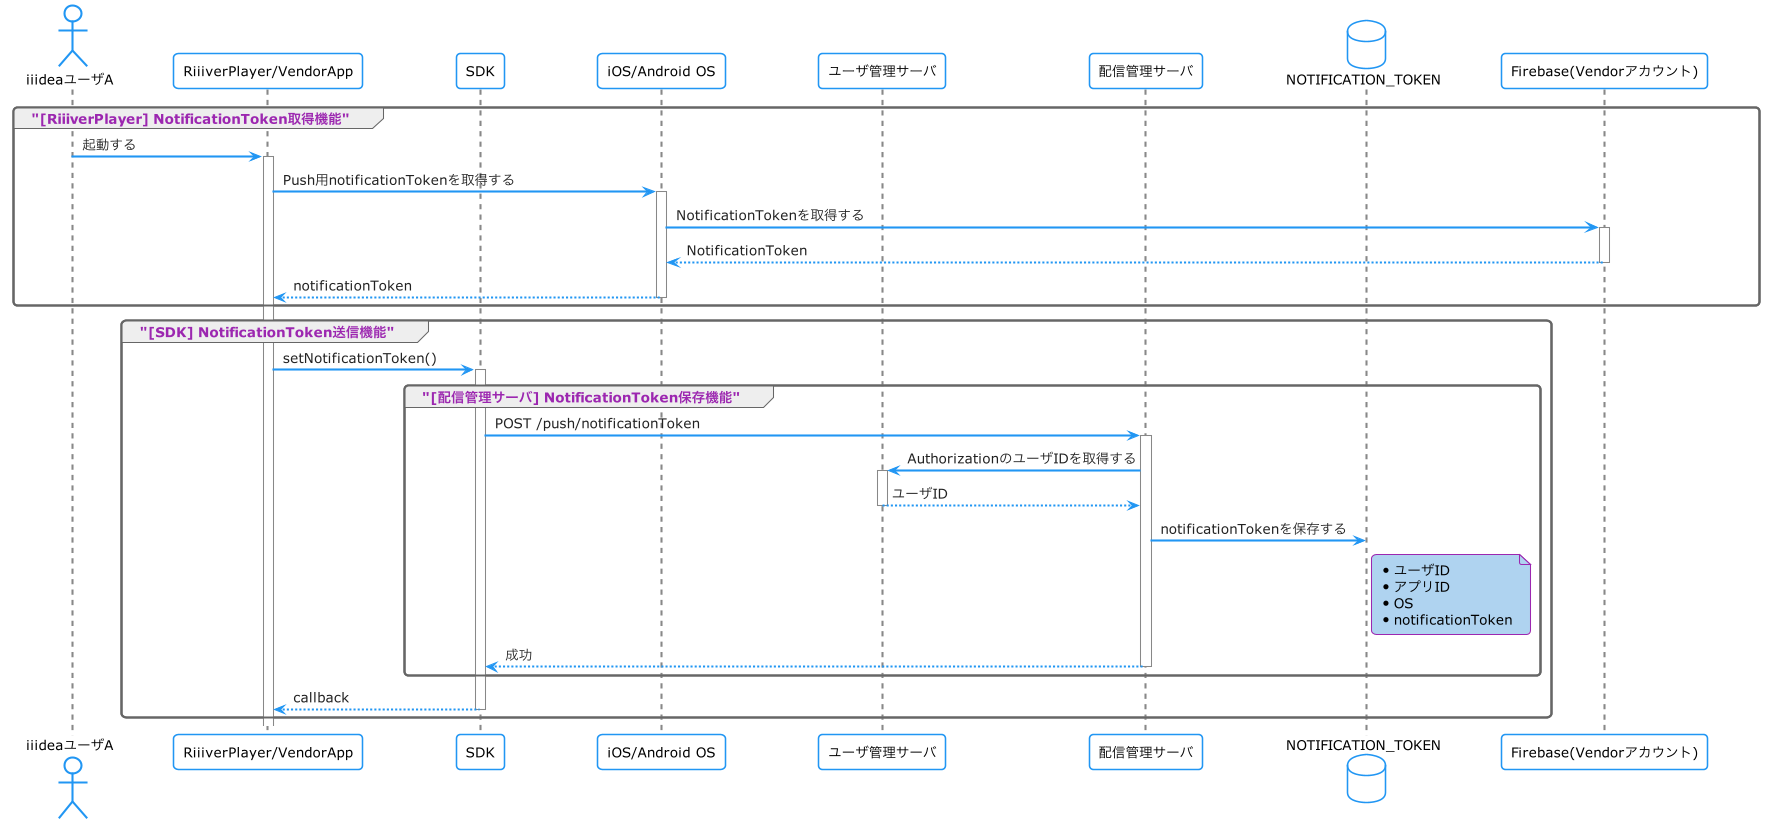

The diagram above was rendered by PlantUML. Its source (embedded in the PNG):
@startuml
!include style.conf

actor "iiideaユーザA" as UserA
participant "RiiiverPlayer/VendorApp" as PlayerApp
participant "SDK" as Sdk
participant "iOS/Android OS" as Os
participant "ユーザ管理サーバ" as UserServer
participant "配信管理サーバ" as PushServer
database "NOTIFICATION_TOKEN" as TokenTable

participant "Firebase(Vendorアカウント)" as Firebase

group "[RiiiverPlayer] NotificationToken取得機能"
  UserA            -> PlayerApp          ++: 起動する
  PlayerApp        -> Os                 ++: Push用notificationTokenを取得する
  Os               -> Firebase           ++: NotificationTokenを取得する
  Os              <-- Firebase           --: NotificationToken
  PlayerApp       <-- Os                 --: notificationToken
end

group "[SDK] NotificationToken送信機能"
  PlayerApp        -> Sdk                ++: setNotificationToken()

  group "[配信管理サーバ] NotificationToken保存機能"
    Sdk              -> PushServer       ++: POST /push/notificationToken
    UserServer       <- PushServer       ++: AuthorizationのユーザIDを取得する
    UserServer      --> PushServer       --: ユーザID
    PushServer       -> TokenTable         : notificationTokenを保存する
    note right TokenTable
      * ユーザID
      * アプリID
      * OS
      * notificationToken
    end note
    Sdk             <-- PushServer       --: 成功
  end

  PlayerApp       <-- Sdk                --: callback
end

@enduml